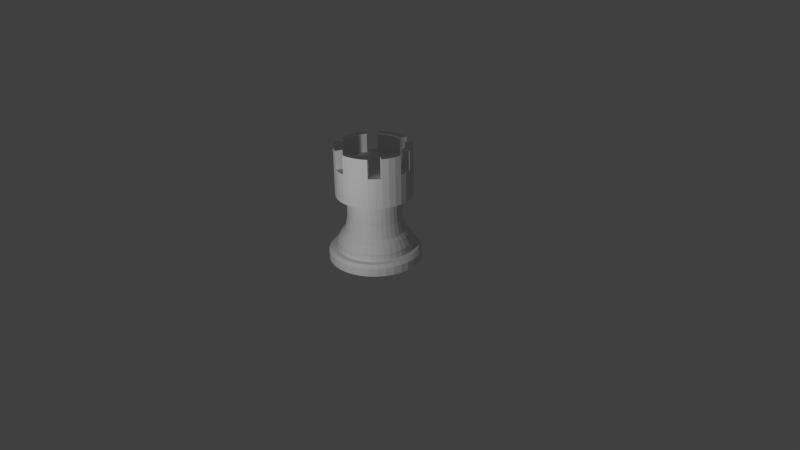 # Source: rook.blend  (saved by Blender 2.71.0; exported with 4.5.12 LTS)
import bpy
from mathutils import Matrix  # noqa: F401  (used for matrix-valued properties, if any)

bpy.ops.wm.read_factory_settings(use_empty=True)
scene = bpy.context.scene
scene.name = 'Scene'

# ---- collections
col_collection_1 = bpy.data.collections.new('Collection 1'); scene.collection.children.link(col_collection_1)

# ---- world
world_world = bpy.data.worlds.new('World'); scene.world = world_world
world_world.color = (0.05088, 0.05088, 0.05088)
world_world.use_sun_shadow = False
world_world.sun_shadow_jitter_overblur = 0.0
world_world.cycles.sampling_method = 'MANUAL'
world_world.cycles.sample_map_resolution = 256

# ---- cameras
cam_camera = bpy.data.cameras.new('Camera')
cam_camera.clip_end = 100.0
cam_camera.lens = 35.0
cam_camera.sensor_width = 32.0
cam_camera.sensor_height = 18.0
cam_camera.ortho_scale = 7.314
cam_camera.dof.focus_distance = 0.0
cam_camera.dof.aperture_fstop = 128.0

# ---- lights
light_lamp = bpy.data.lights.new('Lamp', 'POINT')
light_lamp.transmission_factor = 0.0
light_lamp.cutoff_distance = 30.0
light_lamp.energy = 100.0
light_lamp.shadow_buffer_clip_start = 1.001
light_lamp.shadow_soft_size = 0.1
light_lamp.shadow_maximum_resolution = 0.006
light_lamp.use_absolute_resolution = True
light_lamp.cycles.use_multiple_importance_sampling = False

# ---- meshes
me_rook = bpy.data.meshes.new('Rook')
me_rook.from_pydata([(0.046, 0.02538, 0.1515), (0.046, 0.9993, 0.1515), (0.046, 0.9993, 1.905), (0.2151, 0.9845, 0.1515), (0.2151, 0.9845, 1.905), (0.3791, 0.9405, 0.1515), (0.3791, 0.9405, 1.905), (0.5329, 0.8688, 0.1515), (0.5329, 0.8688, 1.905), (0.672, 0.7714, 0.1515), (0.672, 0.7714, 1.905), (0.792, 0.6514, 0.1515), (0.792, 0.6514, 1.905), (0.8894, 0.5123, 0.1515), (0.8894, 0.5123, 1.905), (0.9612, 0.3585, 0.1515), (0.9612, 0.3585, 1.905), (1.005, 0.1945, 0.1515), (1.005, 0.1945, 1.905), (1.02, 0.02538, 0.1515), (1.02, 0.02538, 1.905), (1.005, -0.1437, 0.1515), (1.005, -0.1437, 1.905), (0.9612, -0.3077, 0.1515), (0.9612, -0.3077, 1.905), (0.8894, -0.4616, 0.1515), (0.8894, -0.4616, 1.905), (0.792, -0.6006, 0.1515), (0.792, -0.6006, 1.905), (0.672, -0.7207, 0.1515), (0.672, -0.7207, 1.905), (0.5329, -0.818, 0.1515), (0.5329, -0.818, 1.905), (0.3791, -0.8898, 0.1515), (0.3791, -0.8898, 1.905), (0.2151, -0.9337, 0.1515), (0.2151, -0.9337, 1.905), (0.046, -0.9485, 0.1515), (0.046, -0.9485, 1.905), (-0.1231, -0.9337, 0.1515), (-0.1231, -0.9337, 1.905), (-0.2871, -0.8898, 0.1515), (-0.2871, -0.8898, 1.905), (-0.441, -0.818, 0.1515), (-0.441, -0.818, 1.905), (-0.58, -0.7207, 0.1515), (-0.58, -0.7207, 1.905), (-0.7001, -0.6006, 0.1515), (-0.7001, -0.6006, 1.905), (-0.7974, -0.4616, 0.1515), (-0.7974, -0.4616, 1.905), (-0.8692, -0.3077, 0.1515), (-0.8692, -0.3077, 1.905), (-0.9131, -0.1437, 0.1515), (-0.9131, -0.1437, 1.905), (-0.9279, 0.02538, 0.1515), (-0.9279, 0.02538, 1.905), (-0.9131, 0.1945, 0.1515), (-0.9131, 0.1945, 1.905), (-0.8692, 0.3585, 0.1515), (-0.8692, 0.3585, 1.905), (-0.7974, 0.5123, 0.1515), (-0.7974, 0.5123, 1.905), (-0.7001, 0.6514, 0.1515), (-0.7001, 0.6514, 1.905), (-0.58, 0.7714, 0.1515), (-0.58, 0.7714, 1.905), (-0.441, 0.8688, 0.1515), (-0.441, 0.8688, 1.905), (-0.2871, 0.9405, 0.1515), (-0.2871, 0.9405, 1.905), (-0.1231, 0.9845, 0.1515), (-0.1231, 0.9845, 1.905), (0.046, 0.02538, 20.27), (0.046, 0.9375, 2.486), (0.2044, 0.9236, 2.486), (0.3579, 0.8825, 2.486), (0.502, 0.8153, 2.486), (0.6323, 0.7241, 2.486), (0.7447, 0.6117, 2.486), (0.8359, 0.4814, 2.486), (0.9031, 0.3373, 2.486), (0.9442, 0.1838, 2.486), (0.9581, 0.02538, 2.486), (0.9442, -0.133, 2.486), (0.9031, -0.2866, 2.486), (0.8359, -0.4307, 2.486), (0.7447, -0.5609, 2.486), (0.6323, -0.6733, 2.486), (0.502, -0.7645, 2.486), (0.3579, -0.8317, 2.486), (0.2044, -0.8729, 2.486), (0.046, -0.8867, 2.486), (-0.1124, -0.8729, 2.486), (-0.266, -0.8317, 2.486), (-0.41, -0.7645, 2.486), (-0.5403, -0.6733, 2.486), (-0.6527, -0.5609, 2.486), (-0.7439, -0.4307, 2.486), (-0.8111, -0.2866, 2.486), (-0.8522, -0.133, 2.486), (-0.8661, 0.02538, 2.486), (-0.8522, 0.1838, 2.486), (-0.8111, 0.3373, 2.486), (-0.7439, 0.4814, 2.486), (-0.6527, 0.6117, 2.486), (-0.5403, 0.7241, 2.486), (-0.41, 0.8153, 2.486), (-0.266, 0.8825, 2.486), (-0.1124, 0.9236, 2.486), (0.046, 0.8157, 2.486), (0.1832, 0.8037, 2.486), (0.3163, 0.768, 2.486), (0.4412, 0.7098, 2.486), (0.554, 0.6308, 2.486), (0.6514, 0.5334, 2.486), (0.7304, 0.4205, 2.486), (0.7887, 0.2957, 2.486), (0.8243, 0.1626, 2.486), (0.8363, 0.02538, 2.486), (0.8243, -0.1119, 2.486), (0.7887, -0.2449, 2.486), (0.7304, -0.3698, 2.486), (0.6514, -0.4826, 2.486), (0.554, -0.58, 2.486), (0.4412, -0.6591, 2.486), (0.3163, -0.7173, 2.486), (0.1832, -0.7529, 2.486), (0.046, -0.7649, 2.486), (-0.09124, -0.7529, 2.486), (-0.2243, -0.7173, 2.486), (-0.3492, -0.6591, 2.486), (-0.462, -0.58, 2.486), (-0.5594, -0.4826, 2.486), (-0.6384, -0.3698, 2.486), (-0.6967, -0.2449, 2.486), (-0.7323, -0.1119, 2.486), (-0.7443, 0.02538, 2.486), (-0.7323, 0.1626, 2.486), (-0.6967, 0.2957, 2.486), (-0.6384, 0.4205, 2.486), (-0.5594, 0.5334, 2.486), (-0.462, 0.6308, 2.486), (-0.3492, 0.7098, 2.486), (-0.2243, 0.768, 2.486), (-0.09124, 0.8037, 2.486), (0.046, 0.8157, 4.02), (0.1832, 0.8037, 4.02), (0.3163, 0.768, 4.02), (0.4412, 0.7098, 4.02), (0.554, 0.6308, 4.02), (0.6514, 0.5334, 4.02), (0.7304, 0.4205, 4.02), (0.7887, 0.2957, 4.02), (0.8243, 0.1626, 4.02), (0.8363, 0.02538, 4.02), (0.8243, -0.1119, 4.02), (0.7887, -0.2449, 4.02), (0.7304, -0.3698, 4.02), (0.6514, -0.4826, 4.02), (0.554, -0.58, 4.02), (0.4412, -0.6591, 4.02), (0.3163, -0.7173, 4.02), (0.1832, -0.7529, 4.02), (0.046, -0.7649, 4.02), (-0.09124, -0.7529, 4.02), (-0.2243, -0.7173, 4.02), (-0.3492, -0.6591, 4.02), (-0.462, -0.58, 4.02), (-0.5594, -0.4826, 4.02), (-0.6384, -0.3698, 4.02), (-0.6967, -0.2449, 4.02), (-0.7323, -0.1119, 4.02), (-0.7443, 0.02538, 4.02), (-0.7323, 0.1626, 4.02), (-0.6967, 0.2957, 4.02), (-0.6384, 0.4205, 4.02), (-0.5594, 0.5334, 4.02), (-0.462, 0.6308, 4.02), (-0.3492, 0.7098, 4.02), (-0.2243, 0.768, 4.02), (-0.09124, 0.8037, 4.02), (0.046, 0.7312, 5.606), (0.1686, 0.7204, 5.606), (0.2874, 0.6886, 5.606), (0.3989, 0.6366, 5.606), (0.4997, 0.566, 5.606), (0.5867, 0.4791, 5.606), (0.6572, 0.3783, 5.606), (0.7092, 0.2668, 5.606), (0.7411, 0.1479, 5.606), (0.7518, 0.02538, 5.606), (0.7411, -0.09718, 5.606), (0.7092, -0.216, 5.606), (0.6572, -0.3275, 5.606), (0.5867, -0.4283, 5.606), (0.4997, -0.5153, 5.606), (0.3989, -0.5859, 5.606), (0.2874, -0.6379, 5.606), (0.1686, -0.6697, 5.606), (0.046, -0.6804, 5.606), (-0.07656, -0.6697, 5.606), (-0.1954, -0.6379, 5.606), (-0.3069, -0.5859, 5.606), (-0.4077, -0.5153, 5.606), (-0.4947, -0.4283, 5.606), (-0.5652, -0.3275, 5.606), (-0.6172, -0.216, 5.606), (-0.6491, -0.09718, 5.606), (-0.6598, 0.02538, 5.606), (-0.6491, 0.1479, 5.606), (-0.6172, 0.2668, 5.606), (-0.5652, 0.3783, 5.606), (-0.4947, 0.4791, 5.606), (-0.4077, 0.566, 5.606), (-0.3069, 0.6366, 5.606), (-0.1954, 0.6886, 5.606), (-0.07656, 0.7204, 5.606), (0.046, 0.6538, 6.346), (0.1551, 0.6442, 6.346), (0.2609, 0.6159, 6.346), (0.3602, 0.5696, 6.346), (0.4499, 0.5068, 6.346), (0.5274, 0.4293, 6.346), (0.5902, 0.3396, 6.346), (0.6365, 0.2403, 6.346), (0.6648, 0.1345, 6.346), (0.6744, 0.02538, 6.346), (0.6648, -0.08374, 6.346), (0.6365, -0.1895, 6.346), (0.5902, -0.2888, 6.346), (0.5274, -0.3785, 6.346), (0.4499, -0.456, 6.346), (0.3602, -0.5188, 6.346), (0.2609, -0.5651, 6.346), (0.1551, -0.5935, 6.346), (0.046, -0.603, 6.346), (-0.06312, -0.5935, 6.346), (-0.1689, -0.5651, 6.346), (-0.2682, -0.5188, 6.346), (-0.3579, -0.456, 6.346), (-0.4354, -0.3785, 6.346), (-0.4982, -0.2888, 6.346), (-0.5445, -0.1895, 6.346), (-0.5729, -0.08374, 6.346), (-0.5824, 0.02538, 6.346), (-0.5729, 0.1345, 6.346), (-0.5445, 0.2403, 6.346), (-0.4982, 0.3396, 6.346), (-0.4354, 0.4293, 6.346), (-0.3579, 0.5068, 6.346), (-0.2682, 0.5696, 6.346), (-0.1689, 0.6159, 6.346), (-0.06312, 0.6442, 6.346), (0.046, 0.5963, 9.096), (0.1451, 0.5876, 9.096), (0.2413, 0.5619, 9.096), (0.3315, 0.5198, 9.096), (0.413, 0.4627, 9.096), (0.4834, 0.3924, 9.096), (0.5404, 0.3108, 9.096), (0.5825, 0.2206, 9.096), (0.6083, 0.1245, 9.096), (0.6169, 0.02538, 9.096), (0.6083, -0.07376, 9.096), (0.5825, -0.1699, 9.096), (0.5404, -0.2601, 9.096), (0.4834, -0.3416, 9.096), (0.413, -0.412, 9.096), (0.3315, -0.4691, 9.096), (0.2413, -0.5111, 9.096), (0.1451, -0.5369, 9.096), (0.046, -0.5456, 9.096), (-0.05314, -0.5369, 9.096), (-0.1493, -0.5111, 9.096), (-0.2395, -0.4691, 9.096), (-0.321, -0.412, 9.096), (-0.3914, -0.3416, 9.096), (-0.4484, -0.2601, 9.096), (-0.4905, -0.1699, 9.096), (-0.5163, -0.07376, 9.096), (-0.5249, 0.02538, 9.096), (-0.5163, 0.1245, 9.096), (-0.4905, 0.2206, 9.096), (-0.4484, 0.3108, 9.096), (-0.3914, 0.3924, 9.096), (-0.321, 0.4627, 9.096), (-0.2395, 0.5198, 9.096), (-0.1493, 0.5619, 9.096), (-0.05315, 0.5876, 9.096), (0.046, 0.5963, 13.11), (0.1451, 0.5876, 13.11), (0.2413, 0.5619, 13.11), (0.3315, 0.5198, 13.11), (0.413, 0.4627, 13.11), (0.4834, 0.3924, 13.11), (0.5404, 0.3108, 13.11), (0.5825, 0.2206, 13.11), (0.6083, 0.1245, 13.11), (0.6169, 0.02538, 13.11), (0.6083, -0.07376, 13.11), (0.5825, -0.1699, 13.11), (0.5404, -0.2601, 13.11), (0.4834, -0.3416, 13.11), (0.413, -0.412, 13.11), (0.3315, -0.4691, 13.11), (0.2413, -0.5111, 13.11), (0.1451, -0.5369, 13.11), (0.046, -0.5456, 13.11), (-0.05314, -0.5369, 13.11), (-0.1493, -0.5111, 13.11), (-0.2395, -0.4691, 13.11), (-0.321, -0.412, 13.11), (-0.3914, -0.3416, 13.11), (-0.4484, -0.2601, 13.11), (-0.4905, -0.1699, 13.11), (-0.5163, -0.07376, 13.11), (-0.5249, 0.02538, 13.11), (-0.5163, 0.1245, 13.11), (-0.4905, 0.2206, 13.11), (-0.4484, 0.3108, 13.11), (-0.3914, 0.3924, 13.11), (-0.321, 0.4627, 13.11), (-0.2395, 0.5198, 13.11), (-0.1493, 0.5619, 13.11), (-0.05315, 0.5876, 13.11), (0.046, 0.6802, 14.01), (0.1597, 0.6703, 14.01), (0.27, 0.6407, 14.01), (0.3734, 0.5925, 14.01), (0.4669, 0.527, 14.01), (0.5476, 0.4463, 14.01), (0.6131, 0.3528, 14.01), (0.6613, 0.2493, 14.01), (0.6909, 0.1391, 14.01), (0.7008, 0.02538, 14.01), (0.6909, -0.08833, 14.01), (0.6613, -0.1986, 14.01), (0.6131, -0.302, 14.01), (0.5476, -0.3955, 14.01), (0.4669, -0.4763, 14.01), (0.3734, -0.5417, 14.01), (0.27, -0.59, 14.01), (0.1597, -0.6195, 14.01), (0.046, -0.6295, 14.01), (-0.06771, -0.6195, 14.01), (-0.178, -0.59, 14.01), (-0.2814, -0.5417, 14.01), (-0.3749, -0.4763, 14.01), (-0.4556, -0.3955, 14.01), (-0.5211, -0.302, 14.01), (-0.5693, -0.1986, 14.01), (-0.5989, -0.08833, 14.01), (-0.6088, 0.02538, 14.01), (-0.5989, 0.1391, 14.01), (-0.5693, 0.2493, 14.01), (-0.5211, 0.3528, 14.01), (-0.4556, 0.4463, 14.01), (-0.3749, 0.527, 14.01), (-0.2814, 0.5925, 14.01), (-0.178, 0.6407, 14.01), (-0.06771, 0.6703, 14.01), (0.046, 0.8254, 14.01), (0.1849, 0.8133, 14.01), (0.3196, 0.7772, 14.01), (0.446, 0.7183, 14.01), (0.5603, 0.6383, 14.01), (0.6589, 0.5397, 14.01), (0.7389, 0.4254, 14.01), (0.7978, 0.299, 14.01), (0.8339, 0.1643, 14.01), (0.8461, 0.02538, 14.01), (0.8339, -0.1136, 14.01), (0.7978, -0.2483, 14.01), (0.7389, -0.3747, 14.01), (0.6589, -0.4889, 14.01), (0.5603, -0.5875, 14.01), (0.446, -0.6675, 14.01), (0.3196, -0.7264, 14.01), (0.1849, -0.7625, 14.01), (0.046, -0.7747, 14.01), (-0.09293, -0.7625, 14.01), (-0.2276, -0.7264, 14.01), (-0.354, -0.6675, 14.01), (-0.4683, -0.5875, 14.01), (-0.5669, -0.4889, 14.01), (-0.6469, -0.3747, 14.01), (-0.7058, -0.2483, 14.01), (-0.7419, -0.1136, 14.01), (-0.7541, 0.02538, 14.01), (-0.7419, 0.1643, 14.01), (-0.7058, 0.299, 14.01), (-0.6469, 0.4254, 14.01), (-0.5669, 0.5397, 14.01), (-0.4683, 0.6383, 14.01), (-0.354, 0.7183, 14.01), (-0.2276, 0.7772, 14.01), (-0.09293, 0.8133, 14.01), (0.046, 0.8254, 20.25), (0.1849, 0.8133, 20.25), (0.3196, 0.7772, 20.25), (0.446, 0.7183, 20.25), (0.5603, 0.6383, 20.25), (0.6589, 0.5397, 20.25), (0.7389, 0.4254, 20.25), (0.7978, 0.299, 20.25), (0.8339, 0.1643, 20.25), (0.8461, 0.02538, 20.25), (0.8339, -0.1136, 20.25), (0.7978, -0.2483, 20.25), (0.7389, -0.3747, 20.25), (0.6589, -0.4889, 20.25), (0.5603, -0.5875, 20.25), (0.446, -0.6675, 20.25), (0.3196, -0.7264, 20.25), (0.1849, -0.7625, 20.25), (0.046, -0.7747, 20.25), (-0.09293, -0.7625, 20.25), (-0.2276, -0.7264, 20.25), (-0.354, -0.6675, 20.25), (-0.4683, -0.5875, 20.25), (-0.5669, -0.4889, 20.25), (-0.6469, -0.3747, 20.25), (-0.7058, -0.2483, 20.25), (-0.7419, -0.1136, 20.25), (-0.7541, 0.02538, 20.25), (-0.7419, 0.1643, 20.25), (-0.7058, 0.299, 20.25), (-0.6469, 0.4254, 20.25), (-0.5669, 0.5397, 20.25), (-0.4683, 0.6383, 20.25), (-0.354, 0.7183, 20.25), (-0.2276, 0.7772, 20.25), (-0.09293, 0.8133, 20.25), (0.046, 0.8254, 24.17), (0.1849, 0.8133, 24.17), (0.446, 0.7183, 24.17), (0.5603, 0.6383, 24.17), (0.6589, 0.5397, 24.17), (0.7389, 0.4254, 24.17), (0.7978, 0.299, 24.17), (0.8461, 0.02538, 24.17), (0.8339, -0.1136, 24.17), (0.7978, -0.2483, 24.17), (0.7389, -0.3747, 24.17), (0.5603, -0.5875, 24.17), (0.446, -0.6675, 24.17), (0.3196, -0.7264, 24.17), (0.1849, -0.7625, 24.17), (0.046, -0.7747, 24.17), (-0.2276, -0.7264, 24.17), (-0.354, -0.6675, 24.17), (-0.4683, -0.5875, 24.17), (-0.5669, -0.4889, 24.17), (-0.6469, -0.3747, 24.17), (-0.7419, -0.1136, 24.17), (-0.7541, 0.02538, 24.17), (-0.7419, 0.1643, 24.17), (-0.7058, 0.299, 24.17), (-0.6469, 0.4254, 24.17), (-0.4683, 0.6383, 24.17), (-0.354, 0.7183, 24.17), (-0.2276, 0.7772, 24.17), (-0.09293, 0.8133, 24.17), (0.046, 0.6706, 24.17), (0.158, 0.6608, 24.17), (0.3686, 0.5841, 24.17), (0.4607, 0.5196, 24.17), (0.5402, 0.4401, 24.17), (0.6047, 0.348, 24.17), (0.6523, 0.246, 24.17), (0.6912, 0.02538, 24.17), (0.6814, -0.08666, 24.17), (0.6523, -0.1953, 24.17), (0.6047, -0.2972, 24.17), (0.4607, -0.4689, 24.17), (0.3686, -0.5334, 24.17), (0.2667, -0.5809, 24.17), (0.158, -0.61, 24.17), (0.046, -0.6198, 24.17), (-0.1747, -0.5809, 24.17), (-0.2766, -0.5334, 24.17), (-0.3687, -0.4689, 24.17), (-0.4482, -0.3893, 24.17), (-0.5127, -0.2972, 24.17), (-0.5894, -0.08666, 24.17), (-0.5992, 0.02538, 24.17), (-0.5894, 0.1374, 24.17), (-0.5603, 0.246, 24.17), (-0.5127, 0.348, 24.17), (-0.3687, 0.5196, 24.17), (-0.2766, 0.5841, 24.17), (-0.1747, 0.6317, 24.17), (-0.06604, 0.6608, 24.17), (0.046, 0.6706, 20.27), (0.158, 0.6608, 20.27), (0.2667, 0.6317, 20.27), (0.3686, 0.5841, 20.27), (0.4607, 0.5196, 20.27), (0.5402, 0.4401, 20.27), (0.6047, 0.348, 20.27), (0.6523, 0.246, 20.27), (0.6814, 0.1374, 20.27), (0.6912, 0.02538, 20.27), (0.6814, -0.08666, 20.27), (0.6523, -0.1953, 20.27), (0.6047, -0.2972, 20.27), (0.5402, -0.3893, 20.27), (0.4607, -0.4689, 20.27), (0.3686, -0.5334, 20.27), (0.2667, -0.5809, 20.27), (0.158, -0.61, 20.27), (0.046, -0.6198, 20.27), (-0.06604, -0.61, 20.27), (-0.1747, -0.5809, 20.27), (-0.2766, -0.5334, 20.27), (-0.3687, -0.4689, 20.27), (-0.4482, -0.3893, 20.27), (-0.5127, -0.2972, 20.27), (-0.5603, -0.1953, 20.27), (-0.5894, -0.08666, 20.27), (-0.5992, 0.02538, 20.27), (-0.5894, 0.1374, 20.27), (-0.5603, 0.246, 20.27), (-0.5127, 0.348, 20.27), (-0.4482, 0.4401, 20.27), (-0.3687, 0.5196, 20.27), (-0.2766, 0.5841, 20.27), (-0.1747, 0.6317, 20.27), (-0.06604, 0.6608, 20.27)], [], [(0, 1, 3), (62, 60, 103, 104), (1, 2, 4, 3), (0, 3, 5), (28, 26, 86, 87), (3, 4, 6, 5), (0, 5, 7), (66, 64, 105, 106), (5, 6, 8, 7), (0, 7, 9), (32, 30, 88, 89), (7, 8, 10, 9), (0, 9, 11), (36, 34, 90, 91), (9, 10, 12, 11), (0, 11, 13), (70, 68, 107, 108), (11, 12, 14, 13), (0, 13, 15), (40, 38, 92, 93), (13, 14, 16, 15), (0, 15, 17), (6, 4, 75, 76), (15, 16, 18, 17), (0, 17, 19), (44, 42, 94, 95), (17, 18, 20, 19), (0, 19, 21), (10, 8, 77, 78), (19, 20, 22, 21), (0, 21, 23), (14, 12, 79, 80), (21, 22, 24, 23), (0, 23, 25), (48, 46, 96, 97), (23, 24, 26, 25), (0, 25, 27), (52, 50, 98, 99), (25, 26, 28, 27), (0, 27, 29), (18, 16, 81, 82), (27, 28, 30, 29), (0, 29, 31), (22, 20, 83, 84), (29, 30, 32, 31), (0, 31, 33), (56, 54, 100, 101), (31, 32, 34, 33), (0, 33, 35), (60, 58, 102, 103), (33, 34, 36, 35), (0, 35, 37), (26, 24, 85, 86), (35, 36, 38, 37), (0, 37, 39), (30, 28, 87, 88), (37, 38, 40, 39), (0, 39, 41), (64, 62, 104, 105), (39, 40, 42, 41), (0, 41, 43), (68, 66, 106, 107), (41, 42, 44, 43), (0, 43, 45), (34, 32, 89, 90), (43, 44, 46, 45), (0, 45, 47), (38, 36, 91, 92), (45, 46, 48, 47), (0, 47, 49), (72, 70, 108, 109), (47, 48, 50, 49), (0, 49, 51), (8, 6, 76, 77), (49, 50, 52, 51), (0, 51, 53), (42, 40, 93, 94), (51, 52, 54, 53), (0, 53, 55), (46, 44, 95, 96), (53, 54, 56, 55), (0, 55, 57), (12, 10, 78, 79), (55, 56, 58, 57), (0, 57, 59), (2, 72, 109, 74), (57, 58, 60, 59), (0, 59, 61), (16, 14, 80, 81), (59, 60, 62, 61), (0, 61, 63), (50, 48, 97, 98), (61, 62, 64, 63), (0, 63, 65), (54, 52, 99, 100), (63, 64, 66, 65), (0, 65, 67), (20, 18, 82, 83), (65, 66, 68, 67), (0, 67, 69), (58, 56, 101, 102), (67, 68, 70, 69), (0, 69, 71), (4, 2, 74, 75), (69, 70, 72, 71), (0, 71, 1), (24, 22, 84, 85), (71, 72, 2, 1), (102, 101, 137, 138), (85, 84, 120, 121), (90, 89, 125, 126), (107, 106, 142, 143), (78, 77, 113, 114), (95, 94, 130, 131), (100, 99, 135, 136), (83, 82, 118, 119), (88, 87, 123, 124), (105, 104, 140, 141), (93, 92, 128, 129), (76, 75, 111, 112), (81, 80, 116, 117), (98, 97, 133, 134), (103, 102, 138, 139), (86, 85, 121, 122), (91, 90, 126, 127), (108, 107, 143, 144), (79, 78, 114, 115), (96, 95, 131, 132), (101, 100, 136, 137), (84, 83, 119, 120), (74, 109, 145, 110), (89, 88, 124, 125), (106, 105, 141, 142), (77, 76, 112, 113), (94, 93, 129, 130), (82, 81, 117, 118), (99, 98, 134, 135), (104, 103, 139, 140), (87, 86, 122, 123), (92, 91, 127, 128), (75, 74, 110, 111), (109, 108, 144, 145), (80, 79, 115, 116), (97, 96, 132, 133), (136, 135, 171, 172), (119, 118, 154, 155), (124, 123, 159, 160), (141, 140, 176, 177), (112, 111, 147, 148), (129, 128, 164, 165), (134, 133, 169, 170), (117, 116, 152, 153), (122, 121, 157, 158), (139, 138, 174, 175), (144, 143, 179, 180), (127, 126, 162, 163), (115, 114, 150, 151), (132, 131, 167, 168), (137, 136, 172, 173), (120, 119, 155, 156), (110, 145, 181, 146), (125, 124, 160, 161), (142, 141, 177, 178), (113, 112, 148, 149), (130, 129, 165, 166), (135, 134, 170, 171), (118, 117, 153, 154), (123, 122, 158, 159), (140, 139, 175, 176), (111, 110, 146, 147), (128, 127, 163, 164), (145, 144, 180, 181), (133, 132, 168, 169), (116, 115, 151, 152), (121, 120, 156, 157), (138, 137, 173, 174), (126, 125, 161, 162), (143, 142, 178, 179), (114, 113, 149, 150), (131, 130, 166, 167), (170, 169, 205, 206), (153, 152, 188, 189), (158, 157, 193, 194), (175, 174, 210, 211), (180, 179, 215, 216), (163, 162, 198, 199), (168, 167, 203, 204), (151, 150, 186, 187), (156, 155, 191, 192), (173, 172, 208, 209), (146, 181, 217, 182), (178, 177, 213, 214), (161, 160, 196, 197), (166, 165, 201, 202), (149, 148, 184, 185), (154, 153, 189, 190), (171, 170, 206, 207), (159, 158, 194, 195), (176, 175, 211, 212), (147, 146, 182, 183), (164, 163, 199, 200), (181, 180, 216, 217), (169, 168, 204, 205), (152, 151, 187, 188), (157, 156, 192, 193), (174, 173, 209, 210), (179, 178, 214, 215), (162, 161, 197, 198), (167, 166, 202, 203), (150, 149, 185, 186), (155, 154, 190, 191), (172, 171, 207, 208), (177, 176, 212, 213), (160, 159, 195, 196), (148, 147, 183, 184), (165, 164, 200, 201), (187, 186, 222, 223), (204, 203, 239, 240), (192, 191, 227, 228), (209, 208, 244, 245), (182, 217, 253, 218), (214, 213, 249, 250), (197, 196, 232, 233), (202, 201, 237, 238), (185, 184, 220, 221), (190, 189, 225, 226), (207, 206, 242, 243), (212, 211, 247, 248), (195, 194, 230, 231), (200, 199, 235, 236), (183, 182, 218, 219), (217, 216, 252, 253), (188, 187, 223, 224), (205, 204, 240, 241), (210, 209, 245, 246), (193, 192, 228, 229), (198, 197, 233, 234), (215, 214, 250, 251), (203, 202, 238, 239), (186, 185, 221, 222), (191, 190, 226, 227), (208, 207, 243, 244), (213, 212, 248, 249), (196, 195, 231, 232), (201, 200, 236, 237), (184, 183, 219, 220), (189, 188, 224, 225), (206, 205, 241, 242), (211, 210, 246, 247), (194, 193, 229, 230), (199, 198, 234, 235), (216, 215, 251, 252), (221, 220, 256, 257), (238, 237, 273, 274), (243, 242, 278, 279), (226, 225, 261, 262), (231, 230, 266, 267), (248, 247, 283, 284), (236, 235, 271, 272), (219, 218, 254, 255), (253, 252, 288, 289), (224, 223, 259, 260), (241, 240, 276, 277), (246, 245, 281, 282), (229, 228, 264, 265), (234, 233, 269, 270), (251, 250, 286, 287), (222, 221, 257, 258), (239, 238, 274, 275), (244, 243, 279, 280), (227, 226, 262, 263), (232, 231, 267, 268), (249, 248, 284, 285), (220, 219, 255, 256), (237, 236, 272, 273), (225, 224, 260, 261), (242, 241, 277, 278), (247, 246, 282, 283), (230, 229, 265, 266), (235, 234, 270, 271), (252, 251, 287, 288), (223, 222, 258, 259), (240, 239, 275, 276), (245, 244, 280, 281), (228, 227, 263, 264), (218, 253, 289, 254), (233, 232, 268, 269), (250, 249, 285, 286), (255, 254, 290, 291), (272, 271, 307, 308), (289, 288, 324, 325), (277, 276, 312, 313), (260, 259, 295, 296), (265, 264, 300, 301), (282, 281, 317, 318), (287, 286, 322, 323), (270, 269, 305, 306), (258, 257, 293, 294), (275, 274, 310, 311), (280, 279, 315, 316), (263, 262, 298, 299), (268, 267, 303, 304), (285, 284, 320, 321), (256, 255, 291, 292), (273, 272, 308, 309), (278, 277, 313, 314), (261, 260, 296, 297), (266, 265, 301, 302), (283, 282, 318, 319), (288, 287, 323, 324), (271, 270, 306, 307), (276, 275, 311, 312), (259, 258, 294, 295), (264, 263, 299, 300), (281, 280, 316, 317), (254, 289, 325, 290), (269, 268, 304, 305), (286, 285, 321, 322), (257, 256, 292, 293), (274, 273, 309, 310), (279, 278, 314, 315), (262, 261, 297, 298), (267, 266, 302, 303), (284, 283, 319, 320), (323, 322, 358, 359), (306, 305, 341, 342), (311, 310, 346, 347), (294, 293, 329, 330), (299, 298, 334, 335), (316, 315, 351, 352), (321, 320, 356, 357), (304, 303, 339, 340), (309, 308, 344, 345), (292, 291, 327, 328), (297, 296, 332, 333), (314, 313, 349, 350), (302, 301, 337, 338), (319, 318, 354, 355), (324, 323, 359, 360), (307, 306, 342, 343), (312, 311, 347, 348), (295, 294, 330, 331), (300, 299, 335, 336), (317, 316, 352, 353), (290, 325, 361, 326), (322, 321, 357, 358), (305, 304, 340, 341), (310, 309, 345, 346), (293, 292, 328, 329), (298, 297, 333, 334), (315, 314, 350, 351), (320, 319, 355, 356), (303, 302, 338, 339), (291, 290, 326, 327), (308, 307, 343, 344), (325, 324, 360, 361), (313, 312, 348, 349), (296, 295, 331, 332), (301, 300, 336, 337), (318, 317, 353, 354), (357, 356, 392, 393), (340, 339, 375, 376), (345, 344, 380, 381), (328, 327, 363, 364), (333, 332, 368, 369), (350, 349, 385, 386), (355, 354, 390, 391), (338, 337, 373, 374), (343, 342, 378, 379), (360, 359, 395, 396), (331, 330, 366, 367), (348, 347, 383, 384), (353, 352, 388, 389), (336, 335, 371, 372), (326, 361, 397, 362), (341, 340, 376, 377), (358, 357, 393, 394), (346, 345, 381, 382), (329, 328, 364, 365), (334, 333, 369, 370), (351, 350, 386, 387), (356, 355, 391, 392), (339, 338, 374, 375), (344, 343, 379, 380), (327, 326, 362, 363), (361, 360, 396, 397), (332, 331, 367, 368), (349, 348, 384, 385), (354, 353, 389, 390), (337, 336, 372, 373), (342, 341, 377, 378), (359, 358, 394, 395), (330, 329, 365, 366), (347, 346, 382, 383), (335, 334, 370, 371), (352, 351, 387, 388), (374, 373, 409, 410), (391, 390, 426, 427), (379, 378, 414, 415), (396, 395, 431, 432), (367, 366, 402, 403), (384, 383, 419, 420), (389, 388, 424, 425), (372, 371, 407, 408), (362, 397, 433, 398), (377, 376, 412, 413), (394, 393, 429, 430), (365, 364, 400, 401), (382, 381, 417, 418), (387, 386, 422, 423), (370, 369, 405, 406), (375, 374, 410, 411), (392, 391, 427, 428), (363, 362, 398, 399), (380, 379, 415, 416), (397, 396, 432, 433), (368, 367, 403, 404), (385, 384, 420, 421), (390, 389, 425, 426), (373, 372, 408, 409), (378, 377, 413, 414), (395, 394, 430, 431), (366, 365, 401, 402), (383, 382, 418, 419), (388, 387, 423, 424), (371, 370, 406, 407), (376, 375, 411, 412), (393, 392, 428, 429), (364, 363, 399, 400), (381, 380, 416, 417), (386, 385, 421, 422), (369, 368, 404, 405), (408, 407, 441, 442), (425, 424, 455, 456), (398, 433, 463, 434), (413, 412, 445, 446), (428, 427, 458, 459), (399, 398, 434, 435), (416, 415, 448, 449), (433, 432, 462, 463), (421, 420, 452, 453), (404, 403, 438, 439), (409, 408, 442, 443), (426, 425, 456, 457), (431, 430, 460, 461), (414, 413, 446, 447), (419, 418, 450, 451), (402, 401, 436, 437), (422, 421, 453, 454), (405, 404, 439, 440), (410, 409, 443, 444), (427, 426, 457, 458), (432, 431, 461, 462), (415, 414, 447, 448), (420, 419, 451, 452), (403, 402, 437, 438), (459, 458, 488, 489), (449, 448, 478, 479), (435, 434, 464, 465), (463, 462, 492, 493), (439, 438, 468, 469), (453, 452, 482, 483), (443, 442, 472, 473), (457, 456, 486, 487), (461, 460, 490, 491), (447, 446, 476, 477), (451, 450, 480, 481), (437, 436, 466, 467), (440, 439, 469, 470), (454, 453, 483, 484), (458, 457, 487, 488), (444, 443, 473, 474), (448, 447, 477, 478), (462, 461, 491, 492), (452, 451, 481, 482), (438, 437, 467, 468), (442, 441, 471, 472), (456, 455, 485, 486), (434, 463, 493, 464), (446, 445, 475, 476), (469, 468, 499, 500), (492, 491, 527, 528), (483, 482, 516, 517), (473, 472, 504, 505), (486, 485, 520, 521), (477, 476, 509, 510), (464, 493, 529, 494), (467, 466, 497, 498), (416, 512, 513, 417), (481, 480, 514, 515), (489, 488, 523, 524), (470, 469, 500, 501), (484, 483, 517, 518), (493, 492, 528, 529), (474, 473, 505, 506), (487, 486, 521, 522), (478, 477, 510, 511), (468, 467, 498, 499), (491, 490, 526, 527), (482, 481, 515, 516), (472, 471, 503, 504), (476, 475, 508, 509), (479, 478, 511, 512), (465, 464, 494, 495), (488, 487, 522, 523), (73, 495, 494), (73, 496, 495), (73, 497, 496), (73, 498, 497), (73, 499, 498), (73, 500, 499), (73, 501, 500), (73, 502, 501), (73, 503, 502), (73, 504, 503), (73, 505, 504), (73, 506, 505), (73, 507, 506), (73, 508, 507), (73, 509, 508), (73, 510, 509), (73, 511, 510), (73, 512, 511), (73, 513, 512), (73, 514, 513), (73, 515, 514), (73, 516, 515), (73, 517, 516), (73, 518, 517), (73, 519, 518), (73, 520, 519), (73, 521, 520), (73, 522, 521), (73, 523, 522), (73, 524, 523), (73, 525, 524), (73, 526, 525), (73, 527, 526), (73, 528, 527), (73, 529, 528), (73, 494, 529), (417, 513, 514, 418), (449, 479, 512, 416), (450, 418, 514, 480), (412, 508, 475, 445), (411, 507, 508, 412), (410, 506, 507, 411), (410, 444, 474, 506), (407, 503, 471, 441), (406, 502, 503, 407), (405, 501, 502, 406), (405, 440, 470, 501), (436, 401, 497, 466), (400, 496, 497, 401), (399, 495, 496, 400), (435, 465, 495, 399), (430, 526, 490, 460), (429, 525, 526, 430), (428, 524, 525, 429), (428, 459, 489, 524), (455, 424, 520, 485), (423, 519, 520, 424), (422, 518, 519, 423), (422, 454, 484, 518)])
me_rook.use_remesh_preserve_volume = False
me_rook.use_remesh_preserve_attributes = False
me_rook.use_mirror_vertex_groups = False
me_rook.update()

# ---- objects
ob_rook = bpy.data.objects.new('Rook', me_rook)
ob_lamp = bpy.data.objects.new('Lamp', light_lamp)
ob_camera = bpy.data.objects.new('Camera', cam_camera)

# ---- transforms, parenting, visibility, modifiers, constraints
ob_rook.location = (0.0, 0.0, 0.0)
ob_rook.scale = (0.61, 0.61, 0.0623)
ob_rook.lineart.crease_threshold = 0.0
ob_lamp.location = (1.082, -2.801, 1.478)
ob_lamp.rotation_euler = (0.6503, 0.05522, 1.866)
ob_lamp.lock_rotations_4d = False
ob_lamp.empty_display_type = 'ARROWS'
ob_lamp.color = (0.0, 0.0, 0.0, 0.0)
ob_lamp.lineart.crease_threshold = 0.0
ob_camera.location = (7.481, -6.508, 5.344)
ob_camera.rotation_euler = (1.109, 0.01082, 0.8149)
ob_camera.lock_rotations_4d = False
ob_camera.empty_display_type = 'ARROWS'
ob_camera.color = (0.0, 0.0, 0.0, 0.0)
ob_camera.display_type = 'WIRE'
ob_camera.lineart.crease_threshold = 0.0

# ---- collection membership
col_collection_1.objects.link(ob_rook)
col_collection_1.objects.link(ob_lamp)
col_collection_1.objects.link(ob_camera)

# ---- scene / render settings (as saved in the file)
scene.camera = ob_camera
scene.frame_start = 1; scene.frame_end = 250; scene.frame_set(1)
scene.render.engine = 'BLENDER_EEVEE_NEXT'
scene.render.resolution_percentage = 50
scene.render.dither_intensity = 0.0
scene.cycles.use_denoising = False
scene.cycles.samples = 10
scene.cycles.sampling_pattern = 'TABULATED_SOBOL'
scene.cycles.light_sampling_threshold = 0.0
scene.cycles.use_adaptive_sampling = False
scene.cycles.use_light_tree = False
scene.cycles.blur_glossy = 0.0
scene.cycles.volume_bounces = 1
scene.cycles.pixel_filter_type = 'GAUSSIAN'
scene.cycles.sample_clamp_indirect = 0.0
scene.view_settings.view_transform = 'Standard'
bpy.context.view_layer.update()
